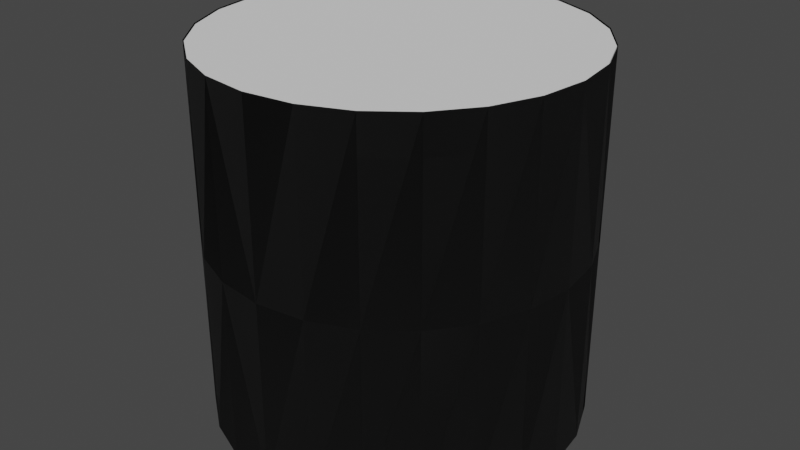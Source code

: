 # Source: TANK-1-0.blend  (saved by Blender 2.83.19; exported with 4.5.12 LTS)
import bpy
from mathutils import Matrix  # noqa: F401  (used for matrix-valued properties, if any)

bpy.ops.wm.read_factory_settings(use_empty=True)
scene = bpy.context.scene
scene.name = 'Scene'

# ---- collections
col_collection = bpy.data.collections.new('Collection'); scene.collection.children.link(col_collection)

# ---- images (referenced by path relative to the original .blend; pixels are not part of the script)
import os
ASSET_DIR = os.environ.get("B2B_ASSET_DIR", "")  # directory of the original .blend (textures are referenced by path, not embedded)
HERE = os.path.dirname(os.path.abspath(__file__))  # packed textures are extracted next to this script under _unpacked/

def load_image(name, relpath, width, height, colorspace="sRGB"):
    """Load a texture the original file referenced (path relative to the .blend, or extracted next to this script)."""
    p = next((c for c in (os.path.join(HERE, relpath), os.path.join(ASSET_DIR, relpath)) if relpath and os.path.exists(c)), "")
    if p:
        img = bpy.data.images.load(p, check_existing=True)
        img.name = name
    else:  # same state as the original file: an image datablock whose file is absent (Cycles renders it pink)
        img = bpy.data.images.new(name, width, height)
        img.source = "FILE"
        img.filepath = "//" + (relpath or name)
    img.colorspace_settings.name = colorspace
    return img
img_sc_tanks_sls_diff = load_image('SC-TANKS-SLS-DIFF', 'SC-TANKS-SLS-DIFF.dds', 1024, 1024, 'sRGB')
img_sc_tanks_sls_nrm = load_image('SC-TANKS-SLS-NRM', 'SC-TANKS-SLS-NRM.dds', 1024, 1024, 'Non-Color')

# ---- materials (node trees are filled in below, after node groups)
mat_sc_tank_mat = bpy.data.materials.new('SC-TANK-Mat')
mat_sc_tank_mat.use_transparent_shadow = False

# ---- node groups
ng_color4 = bpy.data.node_groups.new('Color4', 'ShaderNodeTree')
_s = ng_color4.interface.new_socket(name='Color', in_out='OUTPUT', socket_type='NodeSocketColor')
_s = ng_color4.interface.new_socket(name='Alpha', in_out='OUTPUT', socket_type='NodeSocketFloat')
_s = ng_color4.interface.new_socket(name='Color', in_out='INPUT', socket_type='NodeSocketColor')
_s = ng_color4.interface.new_socket(name='Alpha', in_out='INPUT', socket_type='NodeSocketFloat')
_s.min_value = 0.0
_s.max_value = 1.0
_N = ng_color4.nodes; _L = ng_color4.links
n0 = _N.new('NodeGroupInput'); n0.name = 'Group Input'; n0.location = (-403, 18)
n1 = _N.new('NodeGroupOutput'); n1.name = 'Group Output'; n1.location = (154, 24)
_L.new(n0.outputs[1], n1.inputs[1])
_L.new(n0.outputs[0], n1.inputs[0])
n1.is_active_output = True
ng_maincolor = bpy.data.node_groups.new('MainColor', 'ShaderNodeTree')
_s = ng_maincolor.interface.new_socket(name='Color', in_out='OUTPUT', socket_type='NodeSocketColor')
_s = ng_maincolor.interface.new_socket(name='Alpha', in_out='OUTPUT', socket_type='NodeSocketFloat')
_s = ng_maincolor.interface.new_socket(name='VColor', in_out='INPUT', socket_type='NodeSocketColor')
_s = ng_maincolor.interface.new_socket(name='VAlpha', in_out='INPUT', socket_type='NodeSocketFloat')
_s.min_value = -1e+04
_s.max_value = 1e+04
_s = ng_maincolor.interface.new_socket(name='CColor', in_out='INPUT', socket_type='NodeSocketColor')
_s = ng_maincolor.interface.new_socket(name='CAlpha', in_out='INPUT', socket_type='NodeSocketFloat')
_s.min_value = 0.0
_s.max_value = 1.0
_s = ng_maincolor.interface.new_socket(name='TColor', in_out='INPUT', socket_type='NodeSocketColor')
_s = ng_maincolor.interface.new_socket(name='TAlpha', in_out='INPUT', socket_type='NodeSocketFloat')
_s.min_value = 0.0
_s.max_value = 1.0
_N = ng_maincolor.nodes; _L = ng_maincolor.links
n0 = _N.new('NodeGroupInput'); n0.name = 'Group Input'; n0.location = (-284, 35)
n1 = _N.new('NodeGroupOutput'); n1.name = 'Group Output'; n1.location = (332, -19)
n2 = _N.new('ShaderNodeMix'); n2.name = 'VC*CC*TC'; n2.location = (127, -33)
n2.label = 'VC*CC*TC'
n2.hide = True
n2.data_type = 'RGBA'
n2.blend_type = 'MULTIPLY'
n2.inputs[0].default_value = 1.0
n3 = _N.new('ShaderNodeMix'); n3.name = 'VC*CC'; n3.location = (-44, 33)
n3.label = 'VC*CC'
n3.hide = True
n3.data_type = 'RGBA'
n3.blend_type = 'MULTIPLY'
n3.inputs[0].default_value = 1.0
n4 = _N.new('ShaderNodeMath'); n4.name = 'VA*CA'; n4.location = (-59, -19)
n4.label = 'VA*CA'
n4.hide = True
n4.operation = 'MULTIPLY'
n4.inputs[2].default_value = 0.0
n5 = _N.new('ShaderNodeMath'); n5.name = 'VA*CA*TA'; n5.location = (130, -79)
n5.label = 'VA*CA*TA'
n5.hide = True
n5.operation = 'MULTIPLY'
n5.inputs[2].default_value = 0.0
_L.new(n0.outputs[2], n3.inputs[7])
_L.new(n0.outputs[4], n2.inputs[7])
_L.new(n2.outputs[2], n1.inputs[0])
_L.new(n3.outputs[2], n2.inputs[6])
_L.new(n0.outputs[0], n3.inputs[6])
_L.new(n0.outputs[1], n4.inputs[0])
_L.new(n0.outputs[3], n4.inputs[1])
_L.new(n4.outputs[0], n5.inputs[0])
_L.new(n0.outputs[5], n5.inputs[1])
_L.new(n5.outputs[0], n1.inputs[1])
n1.is_active_output = True
ng_standardshader = bpy.data.node_groups.new('StandardShader', 'ShaderNodeTree')
_s = ng_standardshader.interface.new_socket(name='BSDF', in_out='OUTPUT', socket_type='NodeSocketShader')
_s = ng_standardshader.interface.new_socket(name='BaseColor', in_out='INPUT', socket_type='NodeSocketColor')
_s = ng_standardshader.interface.new_socket(name='Shininess', in_out='INPUT', socket_type='NodeSocketFloat')
_s.min_value = -1e+04
_s.max_value = 1e+04
_s = ng_standardshader.interface.new_socket(name='Gloss', in_out='INPUT', socket_type='NodeSocketFloat')
_s.min_value = -1e+04
_s.max_value = 1e+04
_s = ng_standardshader.interface.new_socket(name='Emission', in_out='INPUT', socket_type='NodeSocketColor')
_s = ng_standardshader.interface.new_socket(name='Alpha', in_out='INPUT', socket_type='NodeSocketFloat')
_s.min_value = 0.0
_s.max_value = 1.0
_s = ng_standardshader.interface.new_socket(name='NormalColor', in_out='INPUT', socket_type='NodeSocketColor')
_N = ng_standardshader.nodes; _L = ng_standardshader.links
n0 = _N.new('NodeGroupOutput'); n0.name = 'Group Output'; n0.location = (555, 248)
n1 = _N.new('NodeGroupInput'); n1.name = 'Group Input'; n1.location = (-444, 74)
n2 = _N.new('ShaderNodeNormalMap'); n2.name = 'Normal Map'; n2.location = (-96, -256)
n2.hide = True
n3 = _N.new('ShaderNodeBsdfPrincipled'); n3.name = 'Principled BSDF'; n3.location = (226, 256)
n3.distribution = 'GGX'
n3.subsurface_method = 'BURLEY'
n3.inputs[3].default_value = 1.45
n3.inputs[28].default_value = 1.0
n4 = _N.new('ShaderNodeMath'); n4.name = 'Roughness'; n4.location = (-4, -2)
n4.label = 'Roughness'
n4.hide = True
n4.operation = 'SQRT'
n4.inputs[2].default_value = 0.0
n5 = _N.new('ShaderNodeMath'); n5.name = 'SpecularConv'; n5.location = (-120, 39)
n5.label = 'SpecularConv'
n5.hide = True
n5.operation = 'SQRT'
n5.inputs[2].default_value = 0.0
n6 = _N.new('ShaderNodeMath'); n6.name = 'Gloss2Rough'; n6.location = (-176, -1)
n6.label = 'Gloss2Rough'
n6.hide = True
n6.operation = 'SUBTRACT'
n6.inputs[0].default_value = 1.0
n6.inputs[2].default_value = 0.0
_L.new(n3.outputs[0], n0.inputs[0])
_L.new(n5.outputs[0], n3.inputs[13])
_L.new(n1.outputs[3], n3.inputs[27])
_L.new(n4.outputs[0], n3.inputs[2])
_L.new(n1.outputs[0], n3.inputs[0])
_L.new(n1.outputs[4], n3.inputs[4])
_L.new(n2.outputs[0], n3.inputs[5])
_L.new(n1.outputs[1], n5.inputs[0])
_L.new(n1.outputs[5], n2.inputs[1])
_L.new(n6.outputs[0], n4.inputs[0])
_L.new(n1.outputs[2], n6.inputs[1])
n0.is_active_output = True
ng_dxtnormal = bpy.data.node_groups.new('dxtNormal', 'ShaderNodeTree')
_s = ng_dxtnormal.interface.new_socket(name='Color', in_out='OUTPUT', socket_type='NodeSocketColor')
_s = ng_dxtnormal.interface.new_socket(name='RGB', in_out='INPUT', socket_type='NodeSocketColor')
_s = ng_dxtnormal.interface.new_socket(name='Alpha', in_out='INPUT', socket_type='NodeSocketFloat')
_s.min_value = -1e+04
_s.max_value = 1e+04
_N = ng_dxtnormal.nodes; _L = ng_dxtnormal.links
n0 = _N.new('NodeReroute'); n0.name = 'Reroute'; n0.location = (396, 44)
n0.width = 100
n0.socket_idname = 'NodeSocketFloat'
n1 = _N.new('NodeReroute'); n1.name = 'Reroute.002'; n1.location = (378, 56)
n1.width = 100
n1.socket_idname = 'NodeSocketFloat'
n2 = _N.new('NodeReroute'); n2.name = 'Reroute.001'; n2.location = (376, 13)
n2.width = 100
n2.socket_idname = 'NodeSocketFloat'
n3 = _N.new('NodeGroupInput'); n3.name = 'dxtNormalInput'; n3.location = (36, 79)
n3.label = 'dxtNormalInput'
n4 = _N.new('NodeGroupOutput'); n4.name = 'dxtNormalOutput'; n4.location = (1779, 73)
n4.label = 'dxtNormalOutput'
n5 = _N.new('ShaderNodeSeparateColor'); n5.name = 'dxtNormal.separateRGB'; n5.location = (215, 54)
n5.label = 'separateRGB'
n5.width = 125
n5.hide = True
n6 = _N.new('ShaderNodeVectorMath'); n6.name = 'mul2'; n6.location = (611, 34)
n6.label = '*2'
n6.hide = True
n6.operation = 'SCALE'
n6.inputs[3].default_value = 2.0
n7 = _N.new('ShaderNodeCombineXYZ'); n7.name = 'Combine XYZ'; n7.location = (446, 34)
n7.hide = True
n8 = _N.new('ShaderNodeVectorMath'); n8.name = 'xy_dot_xy'; n8.location = (941, 34)
n8.label = 'xy . xy'
n8.hide = True
n8.operation = 'DOT_PRODUCT'
n9 = _N.new('ShaderNodeMath'); n9.name = 'subXY'; n9.location = (1106, 34)
n9.label = 'Z^2'
n9.hide = True
n9.operation = 'SUBTRACT'
n9.use_clamp = True
n9.inputs[0].default_value = 1.0
n9.inputs[2].default_value = 0.0
n10 = _N.new('ShaderNodeMath'); n10.name = 'sqrtZ2'; n10.location = (1271, 34)
n10.label = 'Z = sqrt(1-X^2-Y^2)'
n10.hide = True
n10.operation = 'SQRT'
n10.inputs[2].default_value = 0.0
n11 = _N.new('ShaderNodeCombineColor'); n11.name = 'Combine RGB'; n11.location = (1593, 53)
n11.hide = True
n12 = _N.new('ShaderNodeMath'); n12.name = 'zToBlue'; n12.location = (1436, 34)
n12.label = 'Z to Blue'
n12.hide = True
n12.operation = 'MULTIPLY_ADD'
n13 = _N.new('ShaderNodeVectorMath'); n13.name = 'sub1'; n13.location = (776, 34)
n13.label = '-1'
n13.hide = True
n13.operation = 'SUBTRACT'
n13.inputs[1].default_value = (1.0, 1.0, 0.0)
_L.new(n3.outputs[0], n5.inputs[0])
_L.new(n5.outputs[1], n0.inputs[0])
_L.new(n3.outputs[1], n2.inputs[0])
_L.new(n2.outputs[0], n1.inputs[0])
_L.new(n1.outputs[0], n11.inputs[0])
_L.new(n11.outputs[0], n4.inputs[0])
_L.new(n7.outputs[0], n6.inputs[0])
_L.new(n6.outputs[0], n13.inputs[0])
_L.new(n9.outputs[0], n10.inputs[0])
_L.new(n10.outputs[0], n12.inputs[0])
_L.new(n12.outputs[0], n11.inputs[2])
_L.new(n0.outputs[0], n7.inputs[1])
_L.new(n2.outputs[0], n7.inputs[0])
_L.new(n0.outputs[0], n11.inputs[1])
_L.new(n13.outputs[0], n8.inputs[0])
_L.new(n13.outputs[0], n8.inputs[1])
_L.new(n8.outputs[1], n9.inputs[1])
n4.is_active_output = True
ng_auto_smooth = bpy.data.node_groups.new('Auto Smooth', 'GeometryNodeTree')
_s = ng_auto_smooth.interface.new_socket(name='Geometry', in_out='OUTPUT', socket_type='NodeSocketGeometry')
_s = ng_auto_smooth.interface.new_socket(name='Geometry', in_out='INPUT', socket_type='NodeSocketGeometry')
_s = ng_auto_smooth.interface.new_socket(name='Angle', in_out='INPUT', socket_type='NodeSocketFloat')
_s.subtype = 'ANGLE'
_s.min_value = 0.0
_s.max_value = 3.142
ng_auto_smooth.is_modifier = True
_N = ng_auto_smooth.nodes; _L = ng_auto_smooth.links
n0 = _N.new('NodeGroupOutput'); n0.name = 'Group Output'; n0.location = (480, -100)
n1 = _N.new('NodeGroupInput'); n1.name = 'Group Input'; n1.location = (-420, -300)
n2 = _N.new('NodeGroupInput'); n2.name = 'Group Input.001'; n2.location = (-60, -100)
n3 = _N.new('GeometryNodeSetShadeSmooth'); n3.name = 'Set Shade Smooth'; n3.location = (120, -100)
n3.domain = 'EDGE'
n4 = _N.new('GeometryNodeSetShadeSmooth'); n4.name = 'Set Shade Smooth.001'; n4.location = (300, -100)
n5 = _N.new('GeometryNodeInputMeshEdgeAngle'); n5.name = 'Edge Angle'; n5.location = (-420, -220)
n6 = _N.new('GeometryNodeInputEdgeSmooth'); n6.name = 'Is Edge Smooth'; n6.location = (-60, -160)
n7 = _N.new('GeometryNodeInputShadeSmooth'); n7.name = 'Is Face Smooth'; n7.location = (-240, -340)
n8 = _N.new('FunctionNodeBooleanMath'); n8.name = 'Boolean Math'; n8.location = (-60, -220)
n9 = _N.new('FunctionNodeCompare'); n9.name = 'Compare'; n9.location = (-240, -180)
n9.operation = 'LESS_EQUAL'
_L.new(n5.outputs[0], n9.inputs[0])
_L.new(n4.outputs[0], n0.inputs[0])
_L.new(n1.outputs[1], n9.inputs[1])
_L.new(n9.outputs[0], n8.inputs[0])
_L.new(n7.outputs[0], n8.inputs[1])
_L.new(n2.outputs[0], n3.inputs[0])
_L.new(n6.outputs[0], n3.inputs[1])
_L.new(n3.outputs[0], n4.inputs[0])
_L.new(n8.outputs[0], n3.inputs[2])
n0.is_active_output = True

# ---- material node trees
mat_sc_tank_mat.use_nodes = True; mat_sc_tank_mat.node_tree.nodes.clear()
_N = mat_sc_tank_mat.node_tree.nodes; _L = mat_sc_tank_mat.node_tree.links
n0 = _N.new('ShaderNodeVertexColor'); n0.name = 'Vertex Color'; n0.location = (-88, -138)
n0.hide = True
n1 = _N.new('ShaderNodeTexImage'); n1.name = '_MainTex'; n1.location = (-200, -238)
n1.label = '_MainTex'
n1.hide = True
n1.image = img_sc_tanks_sls_diff
n2 = _N.new('ShaderNodeTexImage'); n2.name = '_BumpMap'; n2.location = (-188, -311)
n2.label = '_BumpMap'
n2.hide = True
n2.image = img_sc_tanks_sls_nrm
n3 = _N.new('ShaderNodeUVMap'); n3.name = 'UV Map'; n3.location = (-398, -256)
n4 = _N.new('ShaderNodeOutputMaterial'); n4.name = 'Material Output'; n4.location = (730, -26)
n5 = _N.new('ShaderNodeGroup'); n5.name = '_Color'; n5.location = (-87, -190)
n5.label = '_Color'
n5.hide = True
n5.node_tree = ng_color4
n5.inputs[0].default_value = (1.0, 1.0, 1.0, 1.0)
n5.inputs[1].default_value = 1.0
n6 = _N.new('ShaderNodeGroup'); n6.name = 'MainColor'; n6.location = (104, -41)
n6.node_tree = ng_maincolor
n7 = _N.new('ShaderNodeGroup'); n7.name = 'StandardShader'; n7.location = (489, -47)
n7.node_tree = ng_standardshader
n7.inputs[3].default_value = (0.0, 0.0, 0.0, 1.0)
n8 = _N.new('ShaderNodeValue'); n8.name = '_Shininess'; n8.location = (289, -30)
n8.label = '_Shininess'
n8.hide = True
n8.outputs[0].default_value = 0.4
n9 = _N.new('ShaderNodeGroup'); n9.name = 'dxtNormal'; n9.location = (104, -318)
n9.hide = True
n9.node_tree = ng_dxtnormal
n10 = _N.new('ShaderNodeValue'); n10.name = '_Opacity'; n10.location = (277, -211)
n10.label = '_Opacity'
n10.hide = True
n10.outputs[0].default_value = 1.0
_L.new(n2.outputs[0], n9.inputs[0])
_L.new(n2.outputs[1], n9.inputs[1])
_L.new(n5.outputs[0], n6.inputs[2])
_L.new(n5.outputs[1], n6.inputs[3])
_L.new(n6.outputs[0], n7.inputs[0])
_L.new(n6.outputs[1], n7.inputs[2])
_L.new(n3.outputs[0], n1.inputs[0])
_L.new(n1.outputs[0], n6.inputs[4])
_L.new(n1.outputs[1], n6.inputs[5])
_L.new(n7.outputs[0], n4.inputs[0])
_L.new(n3.outputs[0], n2.inputs[0])
_L.new(n9.outputs[0], n7.inputs[5])
_L.new(n0.outputs[0], n6.inputs[0])
_L.new(n0.outputs[1], n6.inputs[1])
_L.new(n10.outputs[0], n7.inputs[4])
_L.new(n8.outputs[0], n7.inputs[1])
n4.is_active_output = True

# ---- world
world_world = bpy.data.worlds.new('World'); scene.world = world_world
world_world.use_nodes = True; world_world.node_tree.nodes.clear()
_N = world_world.node_tree.nodes; _L = world_world.node_tree.links
n0 = _N.new('ShaderNodeOutputWorld'); n0.name = 'World Output'; n0.location = (300, 300)
n1 = _N.new('ShaderNodeBackground'); n1.name = 'Background'; n1.location = (10, 300)
n1.inputs[0].default_value = (0.05088, 0.05088, 0.05088, 1.0)
_L.new(n1.outputs[0], n0.inputs[0])
n0.is_active_output = True
world_world.color = (0.05088, 0.05088, 0.05088)
world_world.use_sun_shadow = False
world_world.sun_shadow_jitter_overblur = 0.0

# ---- meshes
me_tank_1_0 = bpy.data.meshes.new('TANK-1-0')
me_tank_1_0.from_pydata([(-1.25, -2.165, -2.5), (-0.6471, -2.415, -1.669e-06), (-0.647, -2.415, -2.5), (-1.25, -2.165, -1.55e-06), (-1.768, -1.768, -2.5), (-1.768, -1.768, -1.55e-06), (-2.165, -1.25, -1.431e-06), (-2.165, -1.25, -2.5), (-2.415, -0.647, -1.431e-06), (-2.415, -0.647, -2.5), (-1.179e-06, -2.5, -2.5), (-2.5, 9.811e-07, -2.5), (-2.5, 6.452e-07, -1.311e-06), (-2.415, 0.647, -2.5), (-2.415, 0.647, -1.192e-06), (-2.165, 1.25, -2.5), (-2.165, 1.25, -1.192e-06), (-1.768, 1.768, -2.5), (-1.768, 1.768, -1.073e-06), (-1.25, 2.165, -2.5), (-1.25, 2.165, -1.073e-06), (-0.647, 2.415, -2.5), (-0.647, 2.415, -9.537e-07), (-2.253e-07, 2.5, -2.5), (2.415, -0.647, -2.5), (2.5, 1.142e-06, -1.311e-06), (2.5, 2.755e-08, -2.5), (2.415, -0.647, -1.431e-06), (2.165, -1.25, -2.5), (2.165, -1.25, -1.431e-06), (1.768, -1.768, -2.5), (1.768, -1.768, -1.55e-06), (1.25, -2.165, -2.5), (1.25, -2.165, -1.55e-06), (0.647, -2.415, -2.5), (0.647, -2.415, -1.669e-06), (-7.021e-07, -2.5, -1.669e-06), (-1.179e-06, -2.5, -2.5), (2.415, 0.647, -2.5), (2.165, 1.25, -2.5), (2.165, 1.25, -1.192e-06), (1.768, 1.768, -2.5), (1.768, 1.768, -1.073e-06), (1.25, 2.165, -1.073e-06), (1.25, 2.165, -2.5), (0.647, 2.415, -9.537e-07), (0.647, 2.415, -2.5), (-2.253e-07, 2.5, -2.5), (-0.6471, -2.415, 2.5), (-1.25, -2.165, 2.5), (-1.768, -1.768, 2.5), (-2.165, -1.25, 2.5), (-2.415, -0.647, 2.5), (-7.021e-07, -2.5, 2.5), (-2.5, 6.452e-07, 2.5), (-2.415, 0.647, 2.5), (-2.165, 1.25, 2.5), (-1.768, 1.768, 2.5), (-1.25, 2.165, 2.5), (-0.647, 2.415, 2.5), (2.516e-07, 2.5, 2.5), (-2.253e-07, 2.5, 1.431e-06), (2.5, 1.142e-06, 2.5), (2.415, -0.647, 2.5), (2.165, -1.25, 2.5), (1.768, -1.768, 2.5), (1.25, -2.165, 2.5), (0.647, -2.415, 2.5), (-7.021e-07, -2.5, 2.5), (2.415, 0.647, 2.5), (2.415, 0.647, 1.192e-06), (2.165, 1.25, 2.5), (1.768, 1.768, 2.5), (1.25, 2.165, 2.5), (0.647, 2.415, 2.5), (2.516e-07, 2.5, 2.5)], [], [(47, 61, 45, 46), (46, 45, 43, 44), (37, 34, 35, 36), (16, 18, 17, 15), (39, 40, 70, 38), (14, 16, 15, 13), (18, 20, 19, 17), (20, 22, 21, 19), (44, 43, 42, 41), (8, 12, 11, 9), (23, 21, 22, 61), (3, 5, 4, 0), (38, 70, 25, 26), (29, 31, 30, 28), (25, 27, 24, 26), (33, 35, 34, 32), (27, 29, 28, 24), (31, 33, 32, 30), (41, 42, 40, 39), (7, 4, 5, 6), (12, 14, 13, 11), (1, 3, 0, 2), (10, 36, 1, 2), (9, 7, 6, 8), (61, 75, 74, 45), (45, 74, 73, 43), (36, 35, 67, 68), (56, 57, 18, 16), (40, 71, 69, 70), (55, 56, 16, 14), (57, 58, 20, 18), (58, 59, 22, 20), (43, 73, 72, 42), (52, 54, 12, 8), (61, 22, 59, 60), (49, 50, 5, 3), (70, 69, 62, 25), (64, 65, 31, 29), (62, 63, 27, 25), (66, 67, 35, 33), (63, 64, 29, 27), (65, 66, 33, 31), (42, 72, 71, 40), (6, 5, 50, 51), (54, 55, 14, 12), (48, 49, 3, 1), (36, 53, 48, 1), (8, 6, 51, 52)])
me_tank_1_0.polygons.foreach_set('use_smooth', [True] * 48)
_uv = me_tank_1_0.uv_layers.new(name='UV')
_uv.uv.foreach_set('vector', [0.248, 0.01953, 0.248, 0.2026, 0.2275, 0.2026, 0.2275, 0.01953, 0.2275, 0.01953, 0.2275, 0.2026, 0.207, 0.2026, 0.207, 0.01953, 0.001953, 0.01954, 0.02246, 0.01953, 0.02246, 0.2026, 0.001954, 0.2026, 0.08399, 0.2026, 0.06348, 0.2026, 0.06348, 0.01953, 0.08398, 0.01953, 0.166, 0.01953, 0.166, 0.2026, 0.1455, 0.2026, 0.1455, 0.01953, 0.1045, 0.2026, 0.08399, 0.2026, 0.08398, 0.01953, 0.1045, 0.01953, 0.06348, 0.2026, 0.04297, 0.2026, 0.04297, 0.01953, 0.06348, 0.01953, 0.04297, 0.2026, 0.02246, 0.2026, 0.02246, 0.01953, 0.04297, 0.01953, 0.207, 0.01953, 0.207, 0.2026, 0.1865, 0.2026, 0.1865, 0.01953, 0.1455, 0.2026, 0.125, 0.2026, 0.125, 0.01953, 0.1455, 0.01953, 0.001953, 0.01954, 0.02246, 0.01953, 0.02246, 0.2026, 0.001954, 0.2026, 0.207, 0.2026, 0.1865, 0.2026, 0.1865, 0.01953, 0.207, 0.01953, 0.1455, 0.01953, 0.1455, 0.2026, 0.125, 0.2026, 0.125, 0.01953, 0.08399, 0.2026, 0.06348, 0.2026, 0.06348, 0.01953, 0.08398, 0.01953, 0.125, 0.2026, 0.1045, 0.2026, 0.1045, 0.01953, 0.125, 0.01953, 0.04297, 0.2026, 0.02246, 0.2026, 0.02246, 0.01953, 0.04297, 0.01953, 0.1045, 0.2026, 0.08399, 0.2026, 0.08398, 0.01953, 0.1045, 0.01953, 0.06348, 0.2026, 0.04297, 0.2026, 0.04297, 0.01953, 0.06348, 0.01953, 0.1865, 0.01953, 0.1865, 0.2026, 0.166, 0.2026, 0.166, 0.01953, 0.166, 0.01953, 0.1865, 0.01953, 0.1865, 0.2026, 0.166, 0.2026, 0.125, 0.2026, 0.1045, 0.2026, 0.1045, 0.01953, 0.125, 0.01953, 0.2275, 0.2026, 0.207, 0.2026, 0.207, 0.01953, 0.2275, 0.01953, 0.248, 0.01953, 0.248, 0.2026, 0.2275, 0.2026, 0.2275, 0.01953, 0.1455, 0.01953, 0.166, 0.01953, 0.166, 0.2026, 0.1455, 0.2026, 0.248, 0.2026, 0.248, 0.3857, 0.2275, 0.3857, 0.2275, 0.2026, 0.2275, 0.2026, 0.2275, 0.3857, 0.207, 0.3857, 0.207, 0.2026, 0.001953, 0.2026, 0.02246, 0.2026, 0.02246, 0.3857, 0.001954, 0.3857, 0.08399, 0.3857, 0.06348, 0.3857, 0.06348, 0.2026, 0.08398, 0.2026, 0.166, 0.2026, 0.166, 0.3857, 0.1455, 0.3857, 0.1455, 0.2026, 0.1045, 0.3857, 0.08399, 0.3857, 0.08398, 0.2026, 0.1045, 0.2026, 0.06348, 0.3857, 0.04297, 0.3857, 0.04297, 0.2026, 0.06348, 0.2026, 0.04297, 0.3857, 0.02246, 0.3857, 0.02246, 0.2026, 0.04297, 0.2026, 0.207, 0.2026, 0.207, 0.3857, 0.1865, 0.3857, 0.1865, 0.2026, 0.1455, 0.3857, 0.125, 0.3857, 0.125, 0.2026, 0.1455, 0.2026, 0.001953, 0.2026, 0.02246, 0.2026, 0.02246, 0.3857, 0.001954, 0.3857, 0.207, 0.3857, 0.1865, 0.3857, 0.1865, 0.2026, 0.207, 0.2026, 0.1455, 0.2026, 0.1455, 0.3857, 0.125, 0.3857, 0.125, 0.2026, 0.08399, 0.3857, 0.06348, 0.3857, 0.06348, 0.2026, 0.08398, 0.2026, 0.125, 0.3857, 0.1045, 0.3857, 0.1045, 0.2026, 0.125, 0.2026, 0.04297, 0.3857, 0.02246, 0.3857, 0.02246, 0.2026, 0.04297, 0.2026, 0.1045, 0.3857, 0.08399, 0.3857, 0.08398, 0.2026, 0.1045, 0.2026, 0.06348, 0.3857, 0.04297, 0.3857, 0.04297, 0.2026, 0.06348, 0.2026, 0.1865, 0.2026, 0.1865, 0.3857, 0.166, 0.3857, 0.166, 0.2026, 0.166, 0.2026, 0.1865, 0.2026, 0.1865, 0.3857, 0.166, 0.3857, 0.125, 0.3857, 0.1045, 0.3857, 0.1045, 0.2026, 0.125, 0.2026, 0.2275, 0.3857, 0.207, 0.3857, 0.207, 0.2026, 0.2275, 0.2026, 0.248, 0.2026, 0.248, 0.3857, 0.2275, 0.3857, 0.2275, 0.2026, 0.1455, 0.2026, 0.166, 0.2026, 0.166, 0.3857, 0.1455, 0.3857])
me_tank_1_0.materials.append(mat_sc_tank_mat)
me_tank_1_0.use_remesh_fix_poles = True
me_tank_1_0.use_remesh_preserve_attributes = False
me_tank_1_0.use_mirror_vertex_groups = False
me_tank_1_0.update()
me_convexhull_002 = bpy.data.meshes.new('ConvexHull.002')
me_convexhull_002.from_pydata([(-1.759, -1.759, 2.487), (-2.154, -1.244, -1.423e-06), (-1.759, -1.759, -1.542e-06), (1.759, 1.759, -1.068e-06), (1.244, 2.154, -2.487), (1.759, 1.759, 2.487), (-1.244, -2.154, -2.487), (-0.6438, -2.403, -2.487), (-1.244, -2.154, -1.542e-06), (0.6438, 2.403, 2.487), (0.6438, 2.403, -2.487), (-1.759, -1.759, -2.487), (-0.6438, -2.403, -1.661e-06), (1.759, 1.759, -2.487), (-1.173e-06, -2.487, -2.487), (2.154, 1.244, -2.487), (0.6438, -2.403, 2.487), (-6.986e-07, -2.487, -1.661e-06), (0.6438, -2.403, -1.661e-06), (-2.487, 6.42e-07, 2.487), (-2.403, 0.6438, 2.487), (-2.403, 0.6438, -2.487), (2.403, -0.6438, 2.487), (2.403, -0.6438, -1.423e-06), (2.487, 1.136e-06, 2.487), (2.154, 1.244, 2.487), (2.403, 0.6438, 1.186e-06), (2.487, 2.741e-08, -2.487), (2.403, 0.6438, -2.487), (-0.6438, -2.403, 2.487), (-1.244, -2.154, 2.487), (-2.154, -1.244, 2.487), (-2.154, -1.244, -2.487), (-2.403, -0.6438, -2.487), (-2.403, -0.6438, -1.423e-06), (2.154, -1.244, -1.423e-06), (2.154, -1.244, 2.487), (1.759, -1.759, 2.487), (1.244, -2.154, -2.487), (1.759, -1.759, -2.487), (1.244, -2.154, -1.542e-06), (-2.154, 1.244, -2.487), (-2.154, 1.244, 2.487), (-1.759, 1.759, -2.487), (-1.759, 1.759, 2.487), (2.503e-07, 2.488, 2.487), (-1.244, 2.154, 2.487), (-6.986e-07, -2.487, 2.487), (-0.6438, 2.403, 2.487), (-2.403, -0.6438, 2.487), (-2.242e-07, 2.488, 1.423e-06), (2.403, 0.6438, 2.487), (-2.487, 9.762e-07, -2.487), (0.6438, -2.403, -2.487), (-2.487, 6.42e-07, -1.305e-06), (1.759, -1.759, -1.542e-06), (2.154, -1.244, -2.487), (2.403, -0.6438, -2.487), (-0.6438, 2.403, -2.487), (-2.242e-07, 2.488, -2.487), (1.244, 2.154, 2.487), (-1.244, 2.154, -2.487), (1.244, -2.154, 2.487), (2.487, 1.136e-06, -1.305e-06)], [], [(0, 1, 2), (3, 4, 5), (6, 7, 8), (9, 4, 10), (7, 6, 11), (7, 12, 8), (4, 3, 13), (12, 7, 14), (4, 15, 10), (16, 17, 18), (19, 20, 21), (11, 6, 8), (22, 23, 24), (11, 8, 2), (15, 25, 26), (27, 15, 28), (29, 20, 30), (0, 20, 31), (7, 32, 33), (1, 32, 2), (32, 7, 11), (32, 11, 2), (32, 1, 34), (32, 34, 33), (22, 35, 23), (28, 15, 26), (35, 36, 37), (38, 39, 40), (41, 42, 43), (25, 15, 5), (20, 0, 30), (44, 45, 46), (20, 29, 47), (46, 45, 48), (20, 49, 31), (48, 45, 50), (20, 19, 49), (25, 51, 26), (20, 42, 21), (34, 52, 33), (52, 7, 33), (7, 53, 14), (52, 53, 7), (42, 41, 21), (52, 34, 54), (36, 35, 22), (1, 49, 34), (40, 39, 55), (34, 49, 54), (52, 54, 21), (56, 53, 57), (35, 37, 55), (45, 44, 51), (38, 53, 39), (58, 59, 41), (45, 9, 50), (52, 27, 53), (45, 51, 60), (45, 60, 9), (53, 27, 57), (57, 27, 23), (53, 56, 39), (27, 59, 15), (59, 50, 10), (53, 38, 18), (59, 52, 41), (53, 18, 14), (15, 59, 10), (27, 52, 59), (42, 44, 43), (49, 1, 31), (61, 44, 46), (37, 40, 55), (41, 52, 21), (44, 61, 43), (16, 51, 47), (36, 51, 37), (37, 51, 62), (20, 44, 42), (59, 58, 50), (23, 27, 63), (18, 38, 40), (12, 29, 30), (18, 17, 14), (17, 12, 14), (4, 60, 5), (51, 20, 47), (61, 46, 58), (51, 44, 20), (15, 3, 5), (29, 12, 17), (51, 22, 24), (51, 36, 22), (3, 15, 13), (56, 57, 35), (51, 16, 62), (28, 26, 63), (12, 30, 8), (37, 62, 40), (24, 23, 63), (54, 19, 21), (56, 35, 55), (29, 17, 47), (62, 18, 40), (60, 4, 9), (35, 57, 23), (61, 41, 43), (49, 19, 54), (60, 51, 25), (60, 25, 5), (26, 24, 63), (8, 0, 2), (50, 9, 10), (27, 28, 63), (61, 58, 41), (39, 56, 55), (15, 4, 13), (17, 16, 47), (46, 48, 58), (58, 48, 50), (26, 51, 24), (62, 16, 18), (30, 0, 8), (1, 0, 31)])
me_convexhull_002.use_remesh_fix_poles = True
me_convexhull_002.use_remesh_preserve_attributes = False
me_convexhull_002.use_mirror_vertex_groups = False
me_convexhull_002.update()
me_internal = bpy.data.meshes.new('Internal')
me_internal.from_pydata([(-1.25, -2.165, -2.5), (-0.6471, -2.415, -1.669e-06), (-0.647, -2.415, -2.5), (-1.25, -2.165, -1.55e-06), (-1.768, -1.768, -2.5), (-1.768, -1.768, -1.55e-06), (-2.165, -1.25, -1.431e-06), (-2.165, -1.25, -2.5), (-2.415, -0.647, -1.431e-06), (-2.415, -0.647, -2.5), (-1.179e-06, -2.5, -2.5), (-2.5, 9.811e-07, -2.5), (-2.5, 6.452e-07, -1.311e-06), (-2.415, 0.647, -2.5), (-2.415, 0.647, -1.192e-06), (-2.165, 1.25, -2.5), (-2.165, 1.25, -1.192e-06), (-1.768, 1.768, -2.5), (-1.768, 1.768, -1.073e-06), (-1.25, 2.165, -2.5), (-1.25, 2.165, -1.073e-06), (-0.647, 2.415, -2.5), (-0.647, 2.415, -9.537e-07), (-2.253e-07, 2.5, -2.5), (2.415, -0.647, -2.5), (2.5, 1.142e-06, -1.311e-06), (2.5, 2.755e-08, -2.5), (2.415, -0.647, -1.431e-06), (2.165, -1.25, -2.5), (2.165, -1.25, -1.431e-06), (1.768, -1.768, -2.5), (1.768, -1.768, -1.55e-06), (1.25, -2.165, -2.5), (1.25, -2.165, -1.55e-06), (0.647, -2.415, -2.5), (0.647, -2.415, -1.669e-06), (-7.021e-07, -2.5, -1.669e-06), (-1.179e-06, -2.5, -2.5), (2.415, 0.647, -2.5), (2.165, 1.25, -2.5), (2.165, 1.25, -1.192e-06), (1.768, 1.768, -2.5), (1.768, 1.768, -1.073e-06), (1.25, 2.165, -1.073e-06), (1.25, 2.165, -2.5), (0.647, 2.415, -9.537e-07), (0.647, 2.415, -2.5), (-2.253e-07, 2.5, -2.5), (-0.6471, -2.415, 2.5), (-1.25, -2.165, 2.5), (-1.768, -1.768, 2.5), (-2.165, -1.25, 2.5), (-2.415, -0.647, 2.5), (-7.021e-07, -2.5, 2.5), (-2.5, 6.452e-07, 2.5), (-2.415, 0.647, 2.5), (-2.165, 1.25, 2.5), (-1.768, 1.768, 2.5), (-1.25, 2.165, 2.5), (-0.647, 2.415, 2.5), (2.516e-07, 2.5, 2.5), (-2.253e-07, 2.5, 1.431e-06), (2.5, 1.142e-06, 2.5), (2.415, -0.647, 2.5), (2.165, -1.25, 2.5), (1.768, -1.768, 2.5), (1.25, -2.165, 2.5), (0.647, -2.415, 2.5), (-7.021e-07, -2.5, 2.5), (2.415, 0.647, 2.5), (2.415, 0.647, 1.192e-06), (2.165, 1.25, 2.5), (1.768, 1.768, 2.5), (1.25, 2.165, 2.5), (0.647, 2.415, 2.5), (2.516e-07, 2.5, 2.5)], [], [(47, 46, 45, 61), (46, 44, 43, 45), (37, 36, 35, 34), (16, 15, 17, 18), (39, 38, 70, 40), (14, 13, 15, 16), (18, 17, 19, 20), (20, 19, 21, 22), (44, 41, 42, 43), (8, 9, 11, 12), (23, 61, 22, 21), (3, 0, 4, 5), (38, 26, 25, 70), (29, 28, 30, 31), (25, 26, 24, 27), (33, 32, 34, 35), (27, 24, 28, 29), (31, 30, 32, 33), (41, 39, 40, 42), (7, 6, 5, 4), (12, 11, 13, 14), (1, 2, 0, 3), (10, 2, 1, 36), (9, 8, 6, 7), (61, 45, 74, 75), (45, 43, 73, 74), (36, 68, 67, 35), (56, 16, 18, 57), (40, 70, 69, 71), (55, 14, 16, 56), (57, 18, 20, 58), (58, 20, 22, 59), (43, 42, 72, 73), (52, 8, 12, 54), (61, 60, 59, 22), (49, 3, 5, 50), (70, 25, 62, 69), (64, 29, 31, 65), (62, 25, 27, 63), (66, 33, 35, 67), (63, 27, 29, 64), (65, 31, 33, 66), (42, 40, 71, 72), (6, 51, 50, 5), (54, 12, 14, 55), (48, 1, 3, 49), (36, 1, 48, 53), (8, 52, 51, 6)])
me_internal.polygons.foreach_set('use_smooth', [True] * 48)
_uv = me_internal.uv_layers.new(name='UV')
_uv.uv.foreach_set('vector', [0.248, 0.01953, 0.2275, 0.01953, 0.2275, 0.2026, 0.248, 0.2026, 0.2275, 0.01953, 0.207, 0.01953, 0.207, 0.2026, 0.2275, 0.2026, 0.001953, 0.01954, 0.001954, 0.2026, 0.02246, 0.2026, 0.02246, 0.01953, 0.08399, 0.2026, 0.08398, 0.01953, 0.06348, 0.01953, 0.06348, 0.2026, 0.166, 0.01953, 0.1455, 0.01953, 0.1455, 0.2026, 0.166, 0.2026, 0.1045, 0.2026, 0.1045, 0.01953, 0.08398, 0.01953, 0.08399, 0.2026, 0.06348, 0.2026, 0.06348, 0.01953, 0.04297, 0.01953, 0.04297, 0.2026, 0.04297, 0.2026, 0.04297, 0.01953, 0.02246, 0.01953, 0.02246, 0.2026, 0.207, 0.01953, 0.1865, 0.01953, 0.1865, 0.2026, 0.207, 0.2026, 0.1455, 0.2026, 0.1455, 0.01953, 0.125, 0.01953, 0.125, 0.2026, 0.001953, 0.01954, 0.001954, 0.2026, 0.02246, 0.2026, 0.02246, 0.01953, 0.207, 0.2026, 0.207, 0.01953, 0.1865, 0.01953, 0.1865, 0.2026, 0.1455, 0.01953, 0.125, 0.01953, 0.125, 0.2026, 0.1455, 0.2026, 0.08399, 0.2026, 0.08398, 0.01953, 0.06348, 0.01953, 0.06348, 0.2026, 0.125, 0.2026, 0.125, 0.01953, 0.1045, 0.01953, 0.1045, 0.2026, 0.04297, 0.2026, 0.04297, 0.01953, 0.02246, 0.01953, 0.02246, 0.2026, 0.1045, 0.2026, 0.1045, 0.01953, 0.08398, 0.01953, 0.08399, 0.2026, 0.06348, 0.2026, 0.06348, 0.01953, 0.04297, 0.01953, 0.04297, 0.2026, 0.1865, 0.01953, 0.166, 0.01953, 0.166, 0.2026, 0.1865, 0.2026, 0.166, 0.01953, 0.166, 0.2026, 0.1865, 0.2026, 0.1865, 0.01953, 0.125, 0.2026, 0.125, 0.01953, 0.1045, 0.01953, 0.1045, 0.2026, 0.2275, 0.2026, 0.2275, 0.01953, 0.207, 0.01953, 0.207, 0.2026, 0.248, 0.01953, 0.2275, 0.01953, 0.2275, 0.2026, 0.248, 0.2026, 0.1455, 0.01953, 0.1455, 0.2026, 0.166, 0.2026, 0.166, 0.01953, 0.248, 0.2026, 0.2275, 0.2026, 0.2275, 0.3857, 0.248, 0.3857, 0.2275, 0.2026, 0.207, 0.2026, 0.207, 0.3857, 0.2275, 0.3857, 0.001953, 0.2026, 0.001954, 0.3857, 0.02246, 0.3857, 0.02246, 0.2026, 0.08399, 0.3857, 0.08398, 0.2026, 0.06348, 0.2026, 0.06348, 0.3857, 0.166, 0.2026, 0.1455, 0.2026, 0.1455, 0.3857, 0.166, 0.3857, 0.1045, 0.3857, 0.1045, 0.2026, 0.08398, 0.2026, 0.08399, 0.3857, 0.06348, 0.3857, 0.06348, 0.2026, 0.04297, 0.2026, 0.04297, 0.3857, 0.04297, 0.3857, 0.04297, 0.2026, 0.02246, 0.2026, 0.02246, 0.3857, 0.207, 0.2026, 0.1865, 0.2026, 0.1865, 0.3857, 0.207, 0.3857, 0.1455, 0.3857, 0.1455, 0.2026, 0.125, 0.2026, 0.125, 0.3857, 0.001953, 0.2026, 0.001954, 0.3857, 0.02246, 0.3857, 0.02246, 0.2026, 0.207, 0.3857, 0.207, 0.2026, 0.1865, 0.2026, 0.1865, 0.3857, 0.1455, 0.2026, 0.125, 0.2026, 0.125, 0.3857, 0.1455, 0.3857, 0.08399, 0.3857, 0.08398, 0.2026, 0.06348, 0.2026, 0.06348, 0.3857, 0.125, 0.3857, 0.125, 0.2026, 0.1045, 0.2026, 0.1045, 0.3857, 0.04297, 0.3857, 0.04297, 0.2026, 0.02246, 0.2026, 0.02246, 0.3857, 0.1045, 0.3857, 0.1045, 0.2026, 0.08398, 0.2026, 0.08399, 0.3857, 0.06348, 0.3857, 0.06348, 0.2026, 0.04297, 0.2026, 0.04297, 0.3857, 0.1865, 0.2026, 0.166, 0.2026, 0.166, 0.3857, 0.1865, 0.3857, 0.166, 0.2026, 0.166, 0.3857, 0.1865, 0.3857, 0.1865, 0.2026, 0.125, 0.3857, 0.125, 0.2026, 0.1045, 0.2026, 0.1045, 0.3857, 0.2275, 0.3857, 0.2275, 0.2026, 0.207, 0.2026, 0.207, 0.3857, 0.248, 0.2026, 0.2275, 0.2026, 0.2275, 0.3857, 0.248, 0.3857, 0.1455, 0.2026, 0.1455, 0.3857, 0.166, 0.3857, 0.166, 0.2026])
me_internal.materials.append(mat_sc_tank_mat)
me_internal.use_remesh_fix_poles = True
me_internal.use_remesh_preserve_attributes = False
me_internal.use_mirror_vertex_groups = False
me_internal.update()

# ---- objects
ob_tank_1_0 = bpy.data.objects.new('TANK-1-0', None)
ob_tank_1_0_001 = bpy.data.objects.new('TANK-1-0.001', me_tank_1_0)
ob_tank_1_0_001_collider = bpy.data.objects.new('TANK-1-0.001.collider', me_convexhull_002)
ob_internal = bpy.data.objects.new('Internal', me_internal)

# ---- transforms, parenting, visibility, modifiers, constraints
ob_tank_1_0.location = (0.0, 0.0, 0.0)
ob_tank_1_0.rotation_mode = 'QUATERNION'
ob_tank_1_0.rotation_quaternion = (1.0, 0.0, 0.0, 0.0)
ob_tank_1_0.lineart.crease_threshold = 0.0
ob_tank_1_0_001.parent = ob_tank_1_0
ob_tank_1_0_001.location = (0.0, 0.0, 0.0)
ob_tank_1_0_001.rotation_mode = 'QUATERNION'
ob_tank_1_0_001.rotation_quaternion = (1.0, 0.0, 0.0, 0.0)
ob_tank_1_0_001.lineart.crease_threshold = 0.0
_m = ob_tank_1_0_001.modifiers.new('Auto Smooth', 'NODES')
_m.node_group = ng_auto_smooth
_gi = [s.identifier for s in ng_auto_smooth.interface.items_tree if s.item_type == 'SOCKET' and s.in_out == 'INPUT']
_m[_gi[1]] = 1.309  # Angle
ob_tank_1_0_001_collider.parent = ob_tank_1_0_001
ob_tank_1_0_001_collider.location = (0.0, 0.0, 0.0)
ob_tank_1_0_001_collider.lineart.crease_threshold = 0.0
ob_internal.parent = ob_tank_1_0
ob_internal.location = (0.0, 0.0, 0.0)
ob_internal.rotation_mode = 'QUATERNION'
ob_internal.rotation_quaternion = (1.0, 0.0, 0.0, 0.0)
ob_internal.lineart.crease_threshold = 0.0
_m = ob_internal.modifiers.new('Auto Smooth', 'NODES')
_m.node_group = ng_auto_smooth
_gi = [s.identifier for s in ng_auto_smooth.interface.items_tree if s.item_type == 'SOCKET' and s.in_out == 'INPUT']
_m[_gi[1]] = 1.309  # Angle

# ---- collection membership
col_collection.objects.link(ob_tank_1_0)
col_collection.objects.link(ob_tank_1_0_001)
col_collection.objects.link(ob_tank_1_0_001_collider)
col_collection.objects.link(ob_internal)

# ---- scene / render settings (as saved in the file)
scene.frame_start = 1; scene.frame_end = 250; scene.frame_set(1)
scene.render.engine = 'BLENDER_EEVEE_NEXT'
scene.cycles.use_denoising = False
scene.cycles.samples = 128
scene.cycles.sampling_pattern = 'TABULATED_SOBOL'
scene.cycles.use_adaptive_sampling = False
scene.cycles.use_light_tree = False
scene.view_settings.view_transform = 'Filmic'
bpy.context.view_layer.update()

# ---- added for rendering (the .blend has no active camera and no usable light): camera, sun
cam_auto = bpy.data.cameras.new('AutoCamera')
cam_auto.lens = 50.0
cam_auto.sensor_width = 36.0
cam_auto.clip_end = 1000.0
ob_auto_camera = bpy.data.objects.new('AutoCamera', cam_auto)
scene.collection.objects.link(ob_auto_camera)
ob_auto_camera.location = (8.01268, -9.61521, 6.41014)
ob_auto_camera.rotation_euler = (1.09748, -7.21219e-08, 0.694738)
scene.camera = ob_auto_camera
light_auto_sun = bpy.data.lights.new('AutoSun', 'SUN')
light_auto_sun.energy = 3.0
light_auto_sun.angle = 0.0523599
ob_auto_sun = bpy.data.objects.new('AutoSun', light_auto_sun)
scene.collection.objects.link(ob_auto_sun)
ob_auto_sun.rotation_euler = (0.872665, 0.174533, 0.523599)
bpy.context.view_layer.update()

